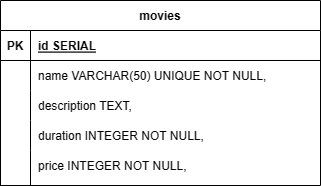

The diagram above was exported from draw.io. Its source (the exported page's mxGraphModel, read from the mxfile embedded in the PNG):
<mxGraphModel dx="956" dy="504" grid="1" gridSize="10" guides="1" tooltips="1" connect="1" arrows="1" fold="1" page="1" pageScale="1" pageWidth="827" pageHeight="1169" math="0" shadow="0">
  <root>
    <mxCell id="0" />
    <mxCell id="1" parent="0" />
    <mxCell id="aJBL_ORMhRxlbwZxX9mq-1" value="movies" style="shape=table;startSize=30;container=1;collapsible=1;childLayout=tableLayout;fixedRows=1;rowLines=0;fontStyle=1;align=center;resizeLast=1;" parent="1" vertex="1">
      <mxGeometry x="200" y="280" width="320" height="210" as="geometry">
        <mxRectangle x="190" y="310" width="70" height="30" as="alternateBounds" />
      </mxGeometry>
    </mxCell>
    <mxCell id="aJBL_ORMhRxlbwZxX9mq-2" value="" style="shape=tableRow;horizontal=0;startSize=0;swimlaneHead=0;swimlaneBody=0;fillColor=none;collapsible=0;dropTarget=0;points=[[0,0.5],[1,0.5]];portConstraint=eastwest;top=0;left=0;right=0;bottom=1;" parent="aJBL_ORMhRxlbwZxX9mq-1" vertex="1">
      <mxGeometry y="30" width="320" height="30" as="geometry" />
    </mxCell>
    <mxCell id="aJBL_ORMhRxlbwZxX9mq-3" value="PK" style="shape=partialRectangle;connectable=0;fillColor=none;top=0;left=0;bottom=0;right=0;fontStyle=1;overflow=hidden;" parent="aJBL_ORMhRxlbwZxX9mq-2" vertex="1">
      <mxGeometry width="30" height="30" as="geometry">
        <mxRectangle width="30" height="30" as="alternateBounds" />
      </mxGeometry>
    </mxCell>
    <mxCell id="aJBL_ORMhRxlbwZxX9mq-4" value="id SERIAL" style="shape=partialRectangle;connectable=0;fillColor=none;top=0;left=0;bottom=0;right=0;align=left;spacingLeft=6;fontStyle=5;overflow=hidden;" parent="aJBL_ORMhRxlbwZxX9mq-2" vertex="1">
      <mxGeometry x="30" width="290" height="30" as="geometry">
        <mxRectangle width="290" height="30" as="alternateBounds" />
      </mxGeometry>
    </mxCell>
    <mxCell id="aJBL_ORMhRxlbwZxX9mq-5" value="" style="shape=tableRow;horizontal=0;startSize=0;swimlaneHead=0;swimlaneBody=0;fillColor=none;collapsible=0;dropTarget=0;points=[[0,0.5],[1,0.5]];portConstraint=eastwest;top=0;left=0;right=0;bottom=0;" parent="aJBL_ORMhRxlbwZxX9mq-1" vertex="1">
      <mxGeometry y="60" width="320" height="30" as="geometry" />
    </mxCell>
    <mxCell id="aJBL_ORMhRxlbwZxX9mq-6" value="" style="shape=partialRectangle;connectable=0;fillColor=none;top=0;left=0;bottom=0;right=0;editable=1;overflow=hidden;" parent="aJBL_ORMhRxlbwZxX9mq-5" vertex="1">
      <mxGeometry width="30" height="30" as="geometry">
        <mxRectangle width="30" height="30" as="alternateBounds" />
      </mxGeometry>
    </mxCell>
    <mxCell id="aJBL_ORMhRxlbwZxX9mq-7" value="name VARCHAR(50) UNIQUE NOT NULL," style="shape=partialRectangle;connectable=0;fillColor=none;top=0;left=0;bottom=0;right=0;align=left;spacingLeft=6;overflow=hidden;" parent="aJBL_ORMhRxlbwZxX9mq-5" vertex="1">
      <mxGeometry x="30" width="290" height="30" as="geometry">
        <mxRectangle width="290" height="30" as="alternateBounds" />
      </mxGeometry>
    </mxCell>
    <mxCell id="aJBL_ORMhRxlbwZxX9mq-8" value="" style="shape=tableRow;horizontal=0;startSize=0;swimlaneHead=0;swimlaneBody=0;fillColor=none;collapsible=0;dropTarget=0;points=[[0,0.5],[1,0.5]];portConstraint=eastwest;top=0;left=0;right=0;bottom=0;" parent="aJBL_ORMhRxlbwZxX9mq-1" vertex="1">
      <mxGeometry y="90" width="320" height="30" as="geometry" />
    </mxCell>
    <mxCell id="aJBL_ORMhRxlbwZxX9mq-9" value="" style="shape=partialRectangle;connectable=0;fillColor=none;top=0;left=0;bottom=0;right=0;editable=1;overflow=hidden;" parent="aJBL_ORMhRxlbwZxX9mq-8" vertex="1">
      <mxGeometry width="30" height="30" as="geometry">
        <mxRectangle width="30" height="30" as="alternateBounds" />
      </mxGeometry>
    </mxCell>
    <mxCell id="aJBL_ORMhRxlbwZxX9mq-10" value="description TEXT," style="shape=partialRectangle;connectable=0;fillColor=none;top=0;left=0;bottom=0;right=0;align=left;spacingLeft=6;overflow=hidden;" parent="aJBL_ORMhRxlbwZxX9mq-8" vertex="1">
      <mxGeometry x="30" width="290" height="30" as="geometry">
        <mxRectangle width="290" height="30" as="alternateBounds" />
      </mxGeometry>
    </mxCell>
    <mxCell id="aJBL_ORMhRxlbwZxX9mq-11" value="" style="shape=tableRow;horizontal=0;startSize=0;swimlaneHead=0;swimlaneBody=0;fillColor=none;collapsible=0;dropTarget=0;points=[[0,0.5],[1,0.5]];portConstraint=eastwest;top=0;left=0;right=0;bottom=0;" parent="aJBL_ORMhRxlbwZxX9mq-1" vertex="1">
      <mxGeometry y="120" width="320" height="30" as="geometry" />
    </mxCell>
    <mxCell id="aJBL_ORMhRxlbwZxX9mq-12" value="" style="shape=partialRectangle;connectable=0;fillColor=none;top=0;left=0;bottom=0;right=0;editable=1;overflow=hidden;" parent="aJBL_ORMhRxlbwZxX9mq-11" vertex="1">
      <mxGeometry width="30" height="30" as="geometry">
        <mxRectangle width="30" height="30" as="alternateBounds" />
      </mxGeometry>
    </mxCell>
    <mxCell id="aJBL_ORMhRxlbwZxX9mq-13" value="duration INTEGER NOT NULL," style="shape=partialRectangle;connectable=0;fillColor=none;top=0;left=0;bottom=0;right=0;align=left;spacingLeft=6;overflow=hidden;" parent="aJBL_ORMhRxlbwZxX9mq-11" vertex="1">
      <mxGeometry x="30" width="290" height="30" as="geometry">
        <mxRectangle width="290" height="30" as="alternateBounds" />
      </mxGeometry>
    </mxCell>
    <mxCell id="HehnwcWrEDD3TsjqUh30-10" value="" style="shape=tableRow;horizontal=0;startSize=0;swimlaneHead=0;swimlaneBody=0;fillColor=none;collapsible=0;dropTarget=0;points=[[0,0.5],[1,0.5]];portConstraint=eastwest;top=0;left=0;right=0;bottom=0;" parent="aJBL_ORMhRxlbwZxX9mq-1" vertex="1">
      <mxGeometry y="150" width="320" height="30" as="geometry" />
    </mxCell>
    <mxCell id="HehnwcWrEDD3TsjqUh30-11" value="" style="shape=partialRectangle;connectable=0;fillColor=none;top=0;left=0;bottom=0;right=0;editable=1;overflow=hidden;" parent="HehnwcWrEDD3TsjqUh30-10" vertex="1">
      <mxGeometry width="30" height="30" as="geometry">
        <mxRectangle width="30" height="30" as="alternateBounds" />
      </mxGeometry>
    </mxCell>
    <mxCell id="HehnwcWrEDD3TsjqUh30-12" value="price INTEGER NOT NULL," style="shape=partialRectangle;connectable=0;fillColor=none;top=0;left=0;bottom=0;right=0;align=left;spacingLeft=6;overflow=hidden;" parent="HehnwcWrEDD3TsjqUh30-10" vertex="1">
      <mxGeometry x="30" width="290" height="30" as="geometry">
        <mxRectangle width="290" height="30" as="alternateBounds" />
      </mxGeometry>
    </mxCell>
    <mxCell id="HehnwcWrEDD3TsjqUh30-16" value="" style="shape=tableRow;horizontal=0;startSize=0;swimlaneHead=0;swimlaneBody=0;fillColor=none;collapsible=0;dropTarget=0;points=[[0,0.5],[1,0.5]];portConstraint=eastwest;top=0;left=0;right=0;bottom=0;" parent="aJBL_ORMhRxlbwZxX9mq-1" vertex="1">
      <mxGeometry y="180" width="320" height="30" as="geometry" />
    </mxCell>
    <mxCell id="HehnwcWrEDD3TsjqUh30-17" value="" style="shape=partialRectangle;connectable=0;fillColor=none;top=0;left=0;bottom=0;right=0;editable=1;overflow=hidden;" parent="HehnwcWrEDD3TsjqUh30-16" vertex="1">
      <mxGeometry width="30" height="30" as="geometry">
        <mxRectangle width="30" height="30" as="alternateBounds" />
      </mxGeometry>
    </mxCell>
    <mxCell id="HehnwcWrEDD3TsjqUh30-18" value="CHECK (price &gt; 0)" style="shape=partialRectangle;connectable=0;fillColor=none;top=0;left=0;bottom=0;right=0;align=left;spacingLeft=6;overflow=hidden;" parent="HehnwcWrEDD3TsjqUh30-16" vertex="1">
      <mxGeometry x="30" width="290" height="30" as="geometry">
        <mxRectangle width="290" height="30" as="alternateBounds" />
      </mxGeometry>
    </mxCell>
  </root>
</mxGraphModel>